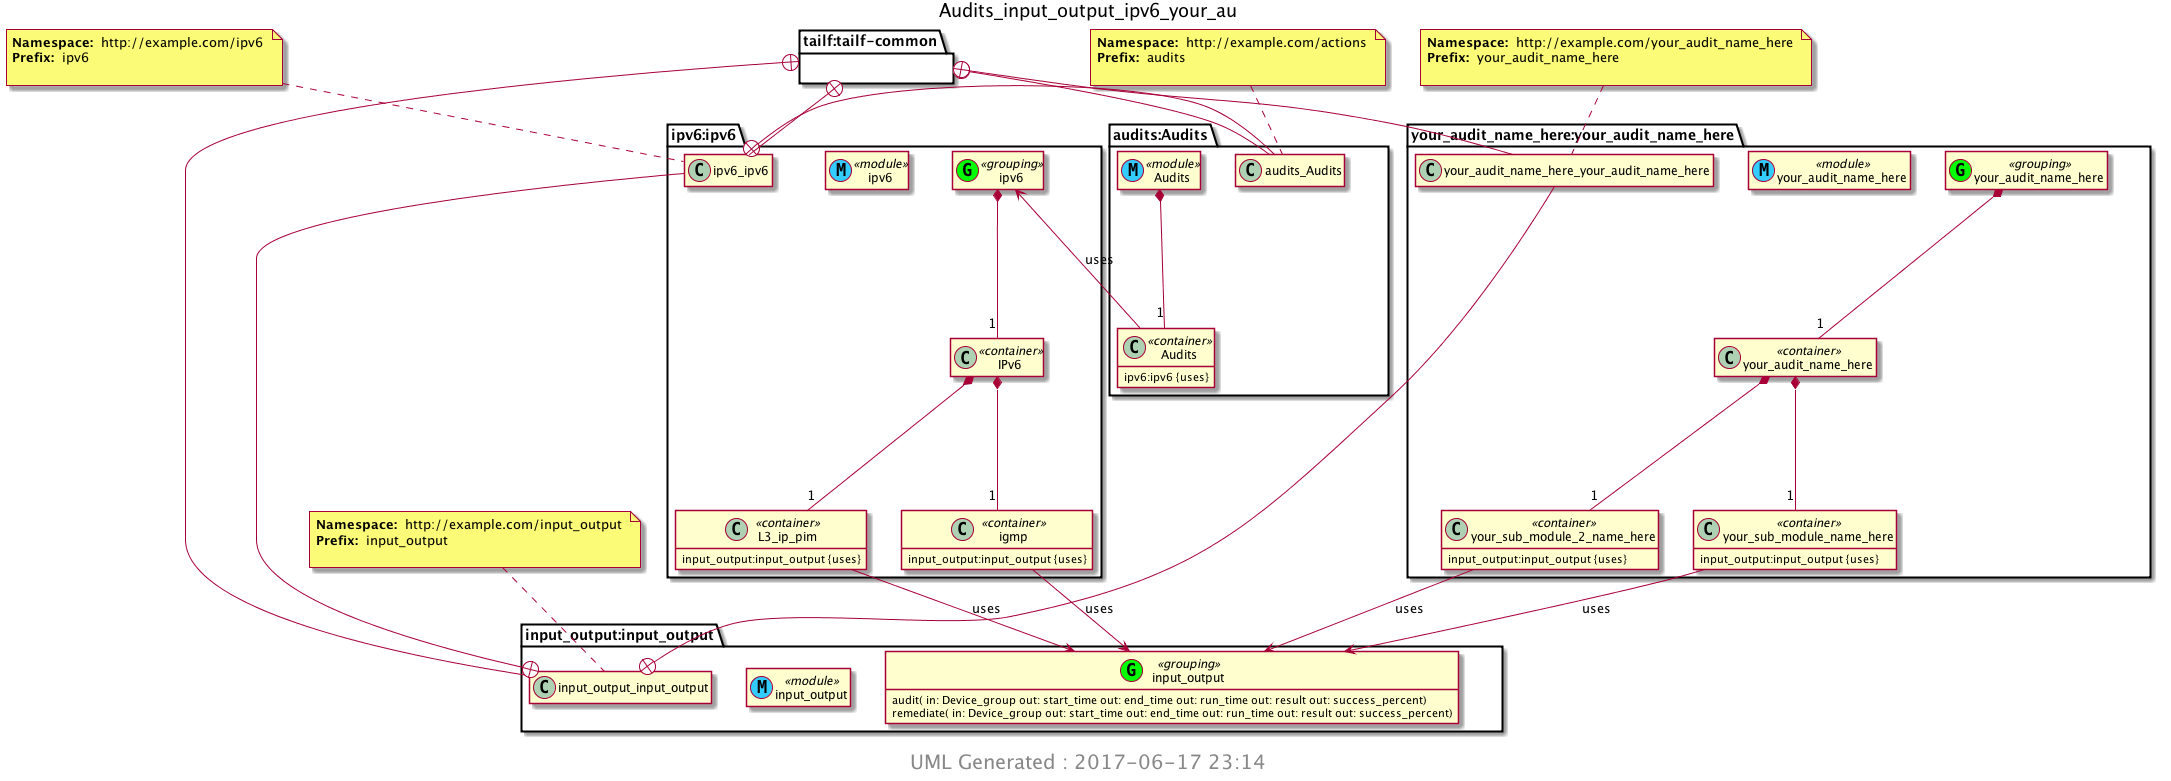

The diagram above was rendered by PlantUML. Its source (embedded in the PNG):
@startuml img/Audits_input_output_ipv6_your_au.png 
hide empty fields 
hide empty methods 
hide <<case>> circle
hide <<augment>> circle
hide <<choice>> circle
hide <<leafref>> stereotype
hide <<leafref>> circle
page 1x1 
Title Audits_input_output_ipv6_your_au 
package "tailf:tailf-common" as tailf_tailf_common { 
} 
package "ipv6:ipv6" as ipv6_ipv6 { 
} 
note top of audits_Audits : <b>Namespace: </b> http://example.com/actions \n<b>Prefix: </b> audits \n
package "audits:Audits" as audits_Audits { 
tailf_tailf_common +-- audits_Audits
ipv6_ipv6 +-- audits_Audits
class "Audits" as Audits << (M, #33CCFF) module>> 
class "Audits" as  Audits_I_Audits <<container>> 
Audits *-- "1" Audits_I_Audits 
Audits_I_Audits : ipv6:ipv6 {uses} 
} 

package "tailf:tailf-common" as tailf_tailf_common { 
} 
note top of input_output_input_output : <b>Namespace: </b> http://example.com/input_output \n<b>Prefix: </b> input_output \n
package "input_output:input_output" as input_output_input_output { 
tailf_tailf_common +-- input_output_input_output
class "input_output" as input_output << (M, #33CCFF) module>> 
class "input_output" as input_output_I_input_output_grouping <<(G,Lime) grouping>> 
input_output_I_input_output_grouping : audit( in: Device_group out: start_time out: end_time out: run_time out: result out: success_percent)
input_output_I_input_output_grouping : remediate( in: Device_group out: start_time out: end_time out: run_time out: result out: success_percent)
} 

package "tailf:tailf-common" as tailf_tailf_common { 
} 
package "input_output:input_output" as input_output_input_output { 
} 
note top of ipv6_ipv6 : <b>Namespace: </b> http://example.com/ipv6 \n<b>Prefix: </b> ipv6 \n
package "ipv6:ipv6" as ipv6_ipv6 { 
tailf_tailf_common +-- ipv6_ipv6
input_output_input_output +-- ipv6_ipv6
class "ipv6" as ipv6 << (M, #33CCFF) module>> 
class "ipv6" as ipv6_I_ipv6_grouping <<(G,Lime) grouping>> 
class "IPv6" as  ipv6_I_ipv6_I_IPv6 <<container>> 
ipv6_I_ipv6_grouping *-- "1" ipv6_I_ipv6_I_IPv6 
class "igmp" as  ipv6_I_ipv6_I_IPv6_I_igmp <<container>> 
ipv6_I_ipv6_I_IPv6 *-- "1" ipv6_I_ipv6_I_IPv6_I_igmp 
ipv6_I_ipv6_I_IPv6_I_igmp : input_output:input_output {uses} 
class "L3_ip_pim" as  ipv6_I_ipv6_I_IPv6_I_L3_ip_pim <<container>> 
ipv6_I_ipv6_I_IPv6 *-- "1" ipv6_I_ipv6_I_IPv6_I_L3_ip_pim 
ipv6_I_ipv6_I_IPv6_I_L3_ip_pim : input_output:input_output {uses} 
} 

package "tailf:tailf-common" as tailf_tailf_common { 
} 
package "input_output:input_output" as input_output_input_output { 
} 
note top of your_audit_name_here_your_audit_name_here : <b>Namespace: </b> http://example.com/your_audit_name_here \n<b>Prefix: </b> your_audit_name_here \n
package "your_audit_name_here:your_audit_name_here" as your_audit_name_here_your_audit_name_here { 
tailf_tailf_common +-- your_audit_name_here_your_audit_name_here
input_output_input_output +-- your_audit_name_here_your_audit_name_here
class "your_audit_name_here" as your_audit_name_here << (M, #33CCFF) module>> 
class "your_audit_name_here" as your_audit_name_here_I_your_audit_name_here_grouping <<(G,Lime) grouping>> 
class "your_audit_name_here" as  your_audit_name_here_I_your_audit_name_here_I_your_audit_name_here <<container>> 
your_audit_name_here_I_your_audit_name_here_grouping *-- "1" your_audit_name_here_I_your_audit_name_here_I_your_audit_name_here 
class "your_sub_module_name_here" as  your_audit_name_here_I_your_audit_name_here_I_your_audit_name_here_I_your_sub_module_name_here <<container>> 
your_audit_name_here_I_your_audit_name_here_I_your_audit_name_here *-- "1" your_audit_name_here_I_your_audit_name_here_I_your_audit_name_here_I_your_sub_module_name_here 
your_audit_name_here_I_your_audit_name_here_I_your_audit_name_here_I_your_sub_module_name_here : input_output:input_output {uses} 
class "your_sub_module_2_name_here" as  your_audit_name_here_I_your_audit_name_here_I_your_audit_name_here_I_your_sub_module_2_name_here <<container>> 
your_audit_name_here_I_your_audit_name_here_I_your_audit_name_here *-- "1" your_audit_name_here_I_your_audit_name_here_I_your_audit_name_here_I_your_sub_module_2_name_here 
your_audit_name_here_I_your_audit_name_here_I_your_audit_name_here_I_your_sub_module_2_name_here : input_output:input_output {uses} 
} 

Audits_I_Audits --> ipv6_I_ipv6_grouping : uses 
ipv6_I_ipv6_I_IPv6_I_igmp --> input_output_I_input_output_grouping : uses 
ipv6_I_ipv6_I_IPv6_I_L3_ip_pim --> input_output_I_input_output_grouping : uses 
your_audit_name_here_I_your_audit_name_here_I_your_audit_name_here_I_your_sub_module_name_here --> input_output_I_input_output_grouping : uses 
your_audit_name_here_I_your_audit_name_here_I_your_audit_name_here_I_your_sub_module_2_name_here --> input_output_I_input_output_grouping : uses 
center footer
 <size:20> UML Generated : 2017-06-17 23:14 </size>
 endfooter 
@enduml